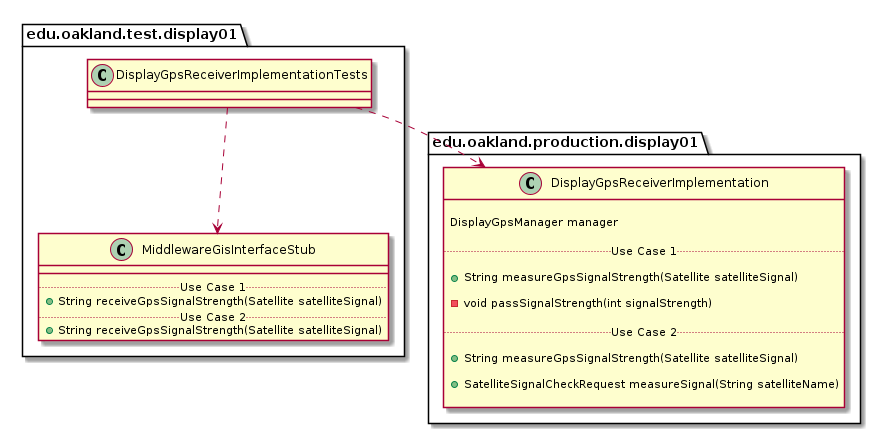

The diagram above was rendered by PlantUML. Its source (embedded in the PNG):
@startuml DisplayGpsReceiverImplementationTests_DirectDependencies


package edu.oakland.test.display01 {
    class DisplayGpsReceiverImplementationTests {

    }
}



package edu.oakland.test.display01 {
    class MiddlewareGisInterfaceStub {
        __
        .. Use Case 1 ..
        + String receiveGpsSignalStrength(Satellite satelliteSignal)
        .. Use Case 2 ..
        + String receiveGpsSignalStrength(Satellite satelliteSignal)
    }
}

DisplayGpsReceiverImplementationTests ..> MiddlewareGisInterfaceStub


package edu.oakland.production.display01 {
    class DisplayGpsReceiverImplementation {
        
        DisplayGpsManager manager

        .. Use Case 1 ..
        
        + String measureGpsSignalStrength(Satellite satelliteSignal)
        
        - void passSignalStrength(int signalStrength)

        .. Use Case 2 ..
        
        + String measureGpsSignalStrength(Satellite satelliteSignal)
        
        + SatelliteSignalCheckRequest measureSignal(String satelliteName)

    }
}

DisplayGpsReceiverImplementationTests ..> DisplayGpsReceiverImplementation



@enduml